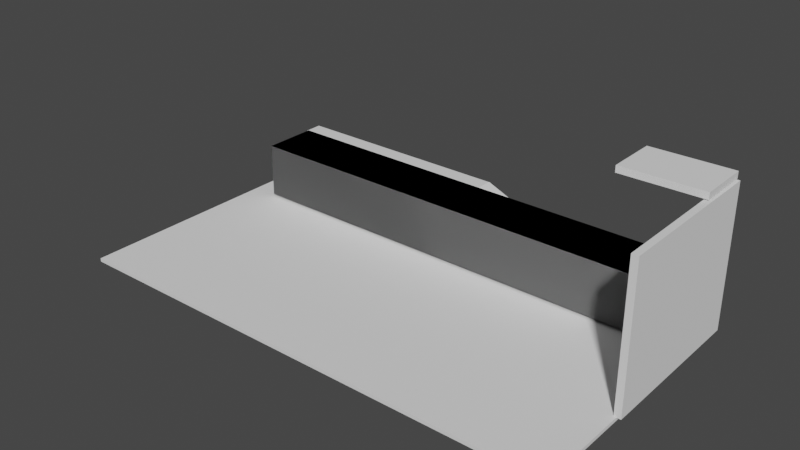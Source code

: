 # Source: meson_caferteria.blend  (saved by Blender 3.6.13; exported with 4.5.12 LTS)
import bpy
from mathutils import Matrix  # noqa: F401  (used for matrix-valued properties, if any)

bpy.ops.wm.read_factory_settings(use_empty=True)
scene = bpy.context.scene
scene.name = 'Scene'

# ---- collections
col_collection = bpy.data.collections.new('Collection'); scene.collection.children.link(col_collection)

# ---- world
world_world = bpy.data.worlds.new('World'); scene.world = world_world
world_world.use_nodes = True; world_world.node_tree.nodes.clear()
_N = world_world.node_tree.nodes; _L = world_world.node_tree.links
n0 = _N.new('ShaderNodeOutputWorld'); n0.name = 'World Output'; n0.location = (300, 300)
n1 = _N.new('ShaderNodeBackground'); n1.name = 'Background'; n1.location = (10, 300)
n1.inputs[0].default_value = (0.05088, 0.05088, 0.05088, 1.0)
_L.new(n1.outputs[0], n0.inputs[0])
n0.is_active_output = True
world_world.color = (0.05088, 0.05088, 0.05088)
world_world.use_sun_shadow = False
world_world.sun_shadow_jitter_overblur = 0.0

# ---- meshes
me_cubo_001 = bpy.data.meshes.new('Cubo.001')
me_cubo_001.from_pydata([(-1.0, -1.0, -1.0), (-1.0, -1.0, 1.0), (-1.0, 1.0, -1.0), (-1.0, 1.0, 1.0), (1.0, -1.0, -1.0), (1.0, -1.0, 1.0), (1.0, 1.0, -1.0), (1.0, 1.0, 1.0)], [], [(0, 1, 3, 2), (2, 3, 7, 6), (6, 7, 5, 4), (4, 5, 1, 0), (2, 6, 4, 0), (7, 3, 1, 5)])
_uv = me_cubo_001.uv_layers.new(name='MapaUV')
_uv.uv.foreach_set('vector', [0.375, 0.0, 0.625, 0.0, 0.625, 0.25, 0.375, 0.25, 0.375, 0.25, 0.625, 0.25, 0.625, 0.5, 0.375, 0.5, 0.375, 0.5, 0.625, 0.5, 0.625, 0.75, 0.375, 0.75, 0.375, 0.75, 0.625, 0.75, 0.625, 1.0, 0.375, 1.0, 0.125, 0.5, 0.375, 0.5, 0.375, 0.75, 0.125, 0.75, 0.625, 0.5, 0.875, 0.5, 0.875, 0.75, 0.625, 0.75])
me_cubo_001.update()
me_cubo_011 = bpy.data.meshes.new('Cubo.011')
me_cubo_011.from_pydata([(-1.0, -1.0, -1.0), (-1.0, -1.0, 1.0), (-1.0, 1.0, -1.0), (-1.0, 1.0, 1.0), (1.0, -1.0, -1.0), (1.0, -1.0, 1.0), (1.0, 1.0, -1.0), (1.0, 1.0, 1.0)], [], [(0, 1, 3, 2), (2, 3, 7, 6), (6, 7, 5, 4), (4, 5, 1, 0), (2, 6, 4, 0), (7, 3, 1, 5)])
_uv = me_cubo_011.uv_layers.new(name='MapaUV')
_uv.uv.foreach_set('vector', [0.375, 0.0, 0.625, 0.0, 0.625, 0.25, 0.375, 0.25, 0.375, 0.25, 0.625, 0.25, 0.625, 0.5, 0.375, 0.5, 0.375, 0.5, 0.625, 0.5, 0.625, 0.75, 0.375, 0.75, 0.375, 0.75, 0.625, 0.75, 0.625, 1.0, 0.375, 1.0, 0.125, 0.5, 0.375, 0.5, 0.375, 0.75, 0.125, 0.75, 0.625, 0.5, 0.875, 0.5, 0.875, 0.75, 0.625, 0.75])
me_cubo_011.update()
me_cubo_010 = bpy.data.meshes.new('Cubo.010')
me_cubo_010.from_pydata([(-1.0, -1.0, -1.0), (-1.0, -1.0, 1.0), (-1.0, 1.0, -1.0), (-1.0, 1.0, 1.0), (1.0, -1.0, -1.0), (1.0, -1.0, 1.0), (1.0, 1.0, -1.0), (1.0, 1.0, 1.0)], [], [(0, 1, 3, 2), (2, 3, 7, 6), (6, 7, 5, 4), (4, 5, 1, 0), (2, 6, 4, 0), (7, 3, 1, 5)])
_uv = me_cubo_010.uv_layers.new(name='MapaUV')
_uv.uv.foreach_set('vector', [0.375, 0.0, 0.625, 0.0, 0.625, 0.25, 0.375, 0.25, 0.375, 0.25, 0.625, 0.25, 0.625, 0.5, 0.375, 0.5, 0.375, 0.5, 0.625, 0.5, 0.625, 0.75, 0.375, 0.75, 0.375, 0.75, 0.625, 0.75, 0.625, 1.0, 0.375, 1.0, 0.125, 0.5, 0.375, 0.5, 0.375, 0.75, 0.125, 0.75, 0.625, 0.5, 0.875, 0.5, 0.875, 0.75, 0.625, 0.75])
me_cubo_010.update()
me_cubo_009 = bpy.data.meshes.new('Cubo.009')
me_cubo_009.from_pydata([(-1.0, -1.0, -1.0), (-1.0, -1.0, 1.0), (-1.0, 1.0, -1.0), (-1.0, 1.0, 1.0), (1.0, -1.0, -1.0), (1.0, -1.0, 1.0), (1.0, 1.0, -1.0), (1.0, 1.0, 1.0)], [], [(0, 1, 3, 2), (2, 3, 7, 6), (6, 7, 5, 4), (4, 5, 1, 0), (2, 6, 4, 0), (7, 3, 1, 5)])
_uv = me_cubo_009.uv_layers.new(name='MapaUV')
_uv.uv.foreach_set('vector', [0.375, 0.0, 0.625, 0.0, 0.625, 0.25, 0.375, 0.25, 0.375, 0.25, 0.625, 0.25, 0.625, 0.5, 0.375, 0.5, 0.375, 0.5, 0.625, 0.5, 0.625, 0.75, 0.375, 0.75, 0.375, 0.75, 0.625, 0.75, 0.625, 1.0, 0.375, 1.0, 0.125, 0.5, 0.375, 0.5, 0.375, 0.75, 0.125, 0.75, 0.625, 0.5, 0.875, 0.5, 0.875, 0.75, 0.625, 0.75])
me_cubo_009.update()
me_cubo_008 = bpy.data.meshes.new('Cubo.008')
me_cubo_008.from_pydata([(-1.0, -1.0, -1.0), (-1.0, -1.0, 1.0), (-1.0, 1.0, -1.0), (-1.0, 1.0, 1.0), (1.0, -1.0, -1.0), (1.0, -1.0, 1.0), (1.0, 1.0, -1.0), (1.0, 1.0, 1.0)], [], [(0, 1, 3, 2), (2, 3, 7, 6), (6, 7, 5, 4), (4, 5, 1, 0), (2, 6, 4, 0), (7, 3, 1, 5)])
_uv = me_cubo_008.uv_layers.new(name='MapaUV')
_uv.uv.foreach_set('vector', [0.375, 0.0, 0.625, 0.0, 0.625, 0.25, 0.375, 0.25, 0.375, 0.25, 0.625, 0.25, 0.625, 0.5, 0.375, 0.5, 0.375, 0.5, 0.625, 0.5, 0.625, 0.75, 0.375, 0.75, 0.375, 0.75, 0.625, 0.75, 0.625, 1.0, 0.375, 1.0, 0.125, 0.5, 0.375, 0.5, 0.375, 0.75, 0.125, 0.75, 0.625, 0.5, 0.875, 0.5, 0.875, 0.75, 0.625, 0.75])
me_cubo_008.update()
me_cubo_007 = bpy.data.meshes.new('Cubo.007')
me_cubo_007.from_pydata([(-1.0, -1.0, -1.0), (-1.0, -1.0, 1.0), (-1.0, 1.0, -1.0), (-1.0, 1.0, 1.0), (1.0, -1.0, -1.0), (1.0, -1.0, 1.0), (1.0, 1.0, -1.0), (1.0, 1.0, 1.0)], [], [(0, 1, 3, 2), (2, 3, 7, 6), (6, 7, 5, 4), (4, 5, 1, 0), (2, 6, 4, 0), (7, 3, 1, 5)])
_uv = me_cubo_007.uv_layers.new(name='MapaUV')
_uv.uv.foreach_set('vector', [0.375, 0.0, 0.625, 0.0, 0.625, 0.25, 0.375, 0.25, 0.375, 0.25, 0.625, 0.25, 0.625, 0.5, 0.375, 0.5, 0.375, 0.5, 0.625, 0.5, 0.625, 0.75, 0.375, 0.75, 0.375, 0.75, 0.625, 0.75, 0.625, 1.0, 0.375, 1.0, 0.125, 0.5, 0.375, 0.5, 0.375, 0.75, 0.125, 0.75, 0.625, 0.5, 0.875, 0.5, 0.875, 0.75, 0.625, 0.75])
me_cubo_007.update()
me_cubo_006 = bpy.data.meshes.new('Cubo.006')
me_cubo_006.from_pydata([(-1.0, -1.0, -1.0), (-1.0, -1.0, 1.0), (-1.0, 1.0, -1.0), (-1.0, 1.0, 1.0), (1.0, -1.0, -1.0), (1.0, -1.0, 1.0), (1.0, 1.0, -1.0), (1.0, 1.0, 1.0)], [], [(0, 1, 3, 2), (2, 3, 7, 6), (6, 7, 5, 4), (4, 5, 1, 0), (2, 6, 4, 0), (7, 3, 1, 5)])
_uv = me_cubo_006.uv_layers.new(name='MapaUV')
_uv.uv.foreach_set('vector', [0.375, 0.0, 0.625, 0.0, 0.625, 0.25, 0.375, 0.25, 0.375, 0.25, 0.625, 0.25, 0.625, 0.5, 0.375, 0.5, 0.375, 0.5, 0.625, 0.5, 0.625, 0.75, 0.375, 0.75, 0.375, 0.75, 0.625, 0.75, 0.625, 1.0, 0.375, 1.0, 0.125, 0.5, 0.375, 0.5, 0.375, 0.75, 0.125, 0.75, 0.625, 0.5, 0.875, 0.5, 0.875, 0.75, 0.625, 0.75])
me_cubo_006.update()
me_cubo = bpy.data.meshes.new('Cubo')
me_cubo.from_pydata([(-1.0, -1.0, -1.0), (-1.0, -1.0, 1.0), (-1.0, 1.0, -1.0), (-1.0, 1.0, 1.0), (1.0, -1.0, -1.0), (1.0, -1.0, 1.0), (1.0, 1.0, -1.0), (1.0, 1.0, 1.0)], [], [(0, 1, 3, 2), (2, 3, 7, 6), (6, 7, 5, 4), (4, 5, 1, 0), (2, 6, 4, 0), (7, 3, 1, 5)])
_uv = me_cubo.uv_layers.new(name='MapaUV')
_uv.uv.foreach_set('vector', [0.375, 0.0, 0.625, 0.0, 0.625, 0.25, 0.375, 0.25, 0.375, 0.25, 0.625, 0.25, 0.625, 0.5, 0.375, 0.5, 0.375, 0.5, 0.625, 0.5, 0.625, 0.75, 0.375, 0.75, 0.375, 0.75, 0.625, 0.75, 0.625, 1.0, 0.375, 1.0, 0.125, 0.5, 0.375, 0.5, 0.375, 0.75, 0.125, 0.75, 0.625, 0.5, 0.875, 0.5, 0.875, 0.75, 0.625, 0.75])
me_cubo.update()

# ---- objects
ob_cubo_006 = bpy.data.objects.new('Cubo.006', me_cubo_001)
ob_cubo_005 = bpy.data.objects.new('Cubo.005', me_cubo_011)
ob_cubo_004 = bpy.data.objects.new('Cubo.004', me_cubo_010)
ob_cubo_003 = bpy.data.objects.new('Cubo.003', me_cubo_009)
ob_cubo_002 = bpy.data.objects.new('Cubo.002', me_cubo_008)
ob_cubo_001 = bpy.data.objects.new('Cubo.001', me_cubo_007)
ob_cubo = bpy.data.objects.new('Cubo', me_cubo_006)
ob_cubo_007 = bpy.data.objects.new('Cubo.007', me_cubo)

# ---- transforms, parenting, visibility, modifiers, constraints
ob_cubo_006.location = (-4.465, -0.268, -0.01337)
ob_cubo_006.scale = (7.633, 3.911, 0.05222)
ob_cubo_005.location = (-10.96, 3.946, 0.5869)
ob_cubo_005.rotation_euler = (0.0, -1.554, 0.0)
ob_cubo_005.scale = (0.5544, 0.2553, 0.3146)
ob_cubo_004.location = (-2.423, 3.973, 0.5803)
ob_cubo_004.rotation_euler = (0.0, 0.3949, 0.0)
ob_cubo_004.scale = (2.3, 0.2429, 0.3183)
_m = ob_cubo_004.modifiers.new('Booleana', 'BOOLEAN')
_m.object = ob_cubo_007
ob_cubo_003.location = (3.188, 1.217, 2.148)
ob_cubo_003.scale = (0.1, 2.469, 2.129)
_m = ob_cubo_003.modifiers.new('Booleana', 'BOOLEAN')
_m.object = ob_cubo_001
ob_cubo_002.location = (1.989, 2.888, 4.409)
ob_cubo_002.rotation_euler = (-1.582, 0.0001532, 0.01416)
ob_cubo_002.scale = (1.226, 0.09992, 0.7944)
ob_cubo_001.location = (-7.86, 3.93, 1.457)
ob_cubo_001.scale = (3.443, 0.2729, 0.3)
_m = ob_cubo_001.modifiers.new('Booleana', 'BOOLEAN')
_m.object = ob_cubo
_m.operation = 'UNION'
ob_cubo.location = (-4.07, 2.841, 0.9351)
ob_cubo.scale = (7.199, 0.8469, 0.8314)
ob_cubo_007.location = (-1.097, 4.0, -0.2593)
ob_cubo_007.scale = (1.753, 0.3779, 0.3367)

# ---- collection membership
col_collection.objects.link(ob_cubo_006)
col_collection.objects.link(ob_cubo_005)
col_collection.objects.link(ob_cubo_004)
col_collection.objects.link(ob_cubo_003)
col_collection.objects.link(ob_cubo_002)
col_collection.objects.link(ob_cubo_001)
col_collection.objects.link(ob_cubo)
col_collection.objects.link(ob_cubo_007)

# ---- scene / render settings (as saved in the file)
scene.frame_start = 1; scene.frame_end = 250; scene.frame_set(1)
scene.render.engine = 'BLENDER_EEVEE_NEXT'
scene.cycles.sampling_pattern = 'TABULATED_SOBOL'
scene.view_settings.view_transform = 'Filmic'
bpy.context.view_layer.update()

# ---- added for rendering (the .blend has no active camera and no usable light): camera, sun
cam_auto = bpy.data.cameras.new('AutoCamera')
cam_auto.lens = 50.0
cam_auto.sensor_width = 36.0
cam_auto.clip_end = 1000.0
ob_auto_camera = bpy.data.objects.new('AutoCamera', cam_auto)
scene.collection.objects.link(ob_auto_camera)
ob_auto_camera.location = (12.5579, -20.2557, 15.5297)
ob_auto_camera.rotation_euler = (1.09748, -7.21219e-08, 0.694738)
scene.camera = ob_auto_camera
light_auto_sun = bpy.data.lights.new('AutoSun', 'SUN')
light_auto_sun.energy = 3.0
light_auto_sun.angle = 0.0523599
ob_auto_sun = bpy.data.objects.new('AutoSun', light_auto_sun)
scene.collection.objects.link(ob_auto_sun)
ob_auto_sun.rotation_euler = (0.872665, 0.174533, 0.523599)
bpy.context.view_layer.update()
